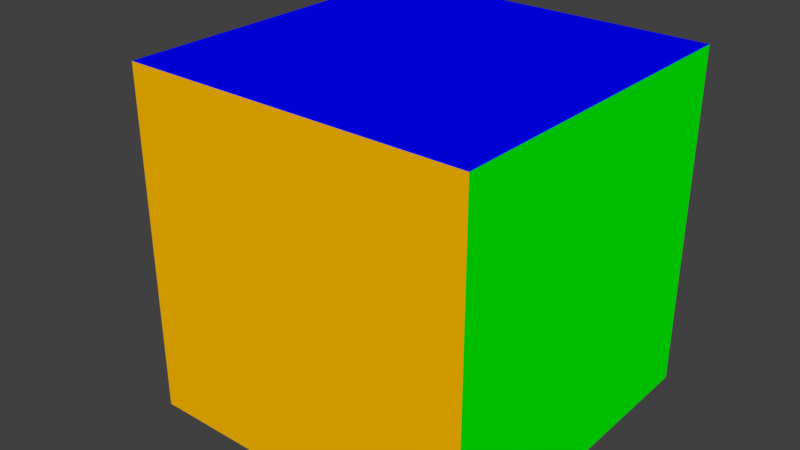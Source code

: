 # Source: box2-uv.lwo.blend  (saved by Blender 2.79.7; exported with 4.5.12 LTS)
import bpy
from mathutils import Matrix  # noqa: F401  (used for matrix-valued properties, if any)

bpy.ops.wm.read_factory_settings(use_empty=True)
scene = bpy.context.scene
scene.name = 'Scene'

# ---- collections
col_collection_1 = bpy.data.collections.new('Collection 1'); scene.collection.children.link(col_collection_1)

# ---- materials (node trees are filled in below, after node groups)
mat_bottom = bpy.data.materials.new('Bottom')
mat_bottom.alpha_threshold = 0.0
mat_bottom.use_transparent_shadow = False
mat_bottom.diffuse_color = (0.251, 0.0, 0.0, 1.0)
mat_bottom.roughness = 0.5
mat_bottom.specular_intensity = 0.0
mat_back = bpy.data.materials.new('Back')
mat_back.alpha_threshold = 0.0
mat_back.use_transparent_shadow = False
mat_back.diffuse_color = (1.0, 0.502, 0.0, 1.0)
mat_back.roughness = 0.5
mat_back.specular_intensity = 0.0
mat_right = bpy.data.materials.new('Right')
mat_right.alpha_threshold = 0.0
mat_right.use_transparent_shadow = False
mat_right.diffuse_color = (0.0, 1.0, 0.0, 1.0)
mat_right.roughness = 0.5
mat_right.specular_intensity = 0.0
mat_front = bpy.data.materials.new('Front')
mat_front.alpha_threshold = 0.0
mat_front.use_transparent_shadow = False
mat_front.diffuse_color = (1.0, 1.0, 0.0, 1.0)
mat_front.roughness = 0.5
mat_front.specular_intensity = 0.0
mat_left = bpy.data.materials.new('Left')
mat_left.alpha_threshold = 0.0
mat_left.use_transparent_shadow = False
mat_left.diffuse_color = (1.0, 0.0, 0.0, 1.0)
mat_left.roughness = 0.5
mat_left.specular_intensity = 0.0
mat_top = bpy.data.materials.new('Top')
mat_top.alpha_threshold = 0.0
mat_top.use_transparent_shadow = False
mat_top.diffuse_color = (0.0, 0.0, 1.0, 1.0)
mat_top.roughness = 0.5
mat_top.specular_intensity = 0.0
mat_default = bpy.data.materials.new('Default')
mat_default.alpha_threshold = 0.0
mat_default.use_transparent_shadow = False
mat_default.diffuse_color = (0.7843, 0.7843, 0.7843, 1.0)
mat_default.roughness = 0.5
mat_default.specular_intensity = 0.0

# ---- material node trees

# ---- world
world_world = bpy.data.worlds.new('World'); scene.world = world_world
world_world.color = (0.05088, 0.05088, 0.05088)
world_world.use_sun_shadow = False
world_world.sun_shadow_jitter_overblur = 0.0

# ---- meshes
me_box2_uv = bpy.data.meshes.new('box2-uv')
me_box2_uv.from_pydata([(-0.5, -0.5, -0.5), (0.5, -0.5, -0.5), (0.5, 0.5, -0.5), (-0.5, 0.5, -0.5), (-0.5, -0.5, 0.5), (0.5, -0.5, 0.5), (0.5, 0.5, 0.5), (-0.5, 0.5, 0.5)], [], [(0, 1, 2, 3), (0, 4, 5, 1), (1, 5, 6, 2), (3, 2, 6, 7), (0, 3, 7, 4), (4, 7, 6, 5)])
me_box2_uv.polygons.foreach_set('material_index', [0, 1, 2, 3, 4, 5])
_uv = me_box2_uv.uv_layers.new(name='Texture')
_uv.uv.foreach_set('vector', [0.0, 0.0, 1.0, 0.0, 1.0, 1.0, 0.0, 1.0, 0.0, 0.0, 1.0, 0.0, 1.0, 1.0, 0.0, 1.0, 0.0, 0.0, 1.0, 0.0, 1.0, 1.0, 0.0, 1.0, 0.0, 0.0, 1.0, 0.0, 1.0, 1.0, 0.0, 1.0, 0.0, 0.0, 1.0, 0.0, 1.0, 1.0, 0.0, 1.0, 0.0, 0.0, 1.0, 0.0, 1.0, 1.0, 0.0, 1.0])
me_box2_uv.materials.append(mat_bottom)
me_box2_uv.materials.append(mat_back)
me_box2_uv.materials.append(mat_right)
me_box2_uv.materials.append(mat_front)
me_box2_uv.materials.append(mat_left)
me_box2_uv.materials.append(mat_top)
me_box2_uv.use_remesh_preserve_volume = False
me_box2_uv.use_remesh_preserve_attributes = False
me_box2_uv.use_mirror_vertex_groups = False
me_box2_uv.update()
me_layer_2 = bpy.data.meshes.new('Layer 2')
me_layer_2.from_pydata([(-0.17, -0.41, 0.13), (-0.17, -0.3988, 0.1973), (-0.1365, -0.3988, 0.195), (-0.1053, -0.3988, 0.1883), (-0.07849, -0.3988, 0.1776), (-0.05793, -0.3988, 0.1636), (-0.045, -0.3988, 0.1474), (-0.04059, -0.3988, 0.13), (-0.045, -0.3988, 0.1126), (-0.05793, -0.3988, 0.09635), (-0.07849, -0.3988, 0.08242), (-0.1053, -0.3988, 0.07172), (-0.1365, -0.3988, 0.065), (-0.17, -0.3988, 0.06271), (-0.2035, -0.3988, 0.065), (-0.2347, -0.3988, 0.07172), (-0.2615, -0.3988, 0.08242), (-0.2821, -0.3988, 0.09635), (-0.295, -0.3988, 0.1126), (-0.2994, -0.3988, 0.13), (-0.295, -0.3988, 0.1474), (-0.2821, -0.3988, 0.1636), (-0.2615, -0.3988, 0.1776), (-0.2347, -0.3988, 0.1883), (-0.2035, -0.3988, 0.195), (-0.17, -0.3658, 0.26), (-0.1053, -0.3658, 0.2556), (-0.045, -0.3658, 0.2426), (0.006777, -0.3658, 0.2219), (0.04651, -0.3658, 0.195), (0.07148, -0.3658, 0.1636), (0.08, -0.3658, 0.13), (0.07148, -0.3658, 0.09635), (0.04651, -0.3658, 0.065), (0.006777, -0.3658, 0.03808), (-0.045, -0.3658, 0.01742), (-0.1053, -0.3658, 0.00443), (-0.17, -0.3658, 0.0), (-0.2347, -0.3658, 0.00443), (-0.295, -0.3658, 0.01742), (-0.3468, -0.3658, 0.03808), (-0.3865, -0.3658, 0.065), (-0.4115, -0.3658, 0.09635), (-0.42, -0.3658, 0.13), (-0.4115, -0.3658, 0.1636), (-0.3865, -0.3658, 0.195), (-0.3468, -0.3658, 0.2219), (-0.295, -0.3658, 0.2426), (-0.2347, -0.3658, 0.2556), (-0.17, -0.3133, 0.3138), (-0.07849, -0.3133, 0.3076), (0.006777, -0.3133, 0.2892), (0.08, -0.3133, 0.26), (0.1362, -0.3133, 0.2219), (0.1715, -0.3133, 0.1776), (0.1836, -0.3133, 0.13), (0.1715, -0.3133, 0.08242), (0.1362, -0.3133, 0.03808), (0.08, -0.3133, 0.0), (0.006777, -0.3133, -0.02922), (-0.07849, -0.3133, -0.04758), (-0.17, -0.3133, -0.05385), (-0.2615, -0.3133, -0.04758), (-0.3468, -0.3133, -0.02922), (-0.42, -0.3133, 0.0), (-0.4762, -0.3133, 0.03808), (-0.5115, -0.3133, 0.08242), (-0.5236, -0.3133, 0.13), (-0.5115, -0.3133, 0.1776), (-0.4762, -0.3133, 0.2219), (-0.42, -0.3133, 0.26), (-0.3468, -0.3133, 0.2892), (-0.2615, -0.3133, 0.3076), (-0.17, -0.245, 0.3552), (-0.05793, -0.245, 0.3475), (0.04651, -0.245, 0.325), (0.1362, -0.245, 0.2892), (0.205, -0.245, 0.2426), (0.2483, -0.245, 0.1883), (0.263, -0.245, 0.13), (0.2483, -0.245, 0.07172), (0.205, -0.245, 0.01742), (0.1362, -0.245, -0.02922), (0.04651, -0.245, -0.065), (-0.05793, -0.245, -0.08749), (-0.17, -0.245, -0.09517), (-0.2821, -0.245, -0.08749), (-0.3865, -0.245, -0.065), (-0.4762, -0.245, -0.02922), (-0.545, -0.245, 0.01742), (-0.5883, -0.245, 0.07172), (-0.603, -0.245, 0.13), (-0.5883, -0.245, 0.1883), (-0.545, -0.245, 0.2426), (-0.4762, -0.245, 0.2892), (-0.3865, -0.245, 0.325), (-0.2821, -0.245, 0.3475), (-0.17, -0.1654, 0.3811), (-0.045, -0.1654, 0.3726), (0.07148, -0.1654, 0.3475), (0.1715, -0.1654, 0.3076), (0.2483, -0.1654, 0.2556), (0.2965, -0.1654, 0.195), (0.313, -0.1654, 0.13), (0.2965, -0.1654, 0.065), (0.2483, -0.1654, 0.00443), (0.1715, -0.1654, -0.04758), (0.07148, -0.1654, -0.08749), (-0.045, -0.1654, -0.1126), (-0.17, -0.1654, -0.1211), (-0.295, -0.1654, -0.1126), (-0.4115, -0.1654, -0.08749), (-0.5115, -0.1654, -0.04758), (-0.5883, -0.1654, 0.00443), (-0.6365, -0.1654, 0.065), (-0.653, -0.1654, 0.13), (-0.6365, -0.1654, 0.195), (-0.5883, -0.1654, 0.2556), (-0.5115, -0.1654, 0.3076), (-0.4115, -0.1654, 0.3475), (-0.295, -0.1654, 0.3726), (-0.17, -0.08, 0.39), (-0.04059, -0.08, 0.3811), (0.08, -0.08, 0.3552), (0.1836, -0.08, 0.3138), (0.263, -0.08, 0.26), (0.313, -0.08, 0.1973), (0.33, -0.08, 0.13), (0.313, -0.08, 0.06271), (0.263, -0.08, 0.0), (0.1836, -0.08, -0.05385), (0.08, -0.08, -0.09517), (-0.04059, -0.08, -0.1211), (-0.17, -0.08, -0.13), (-0.2994, -0.08, -0.1211), (-0.42, -0.08, -0.09517), (-0.5236, -0.08, -0.05385), (-0.603, -0.08, 0.0), (-0.653, -0.08, 0.06271), (-0.67, -0.08, 0.13), (-0.653, -0.08, 0.1973), (-0.603, -0.08, 0.26), (-0.5236, -0.08, 0.3138), (-0.42, -0.08, 0.3552), (-0.2994, -0.08, 0.3811), (-0.17, 0.00541, 0.3811), (-0.045, 0.00541, 0.3726), (0.07148, 0.00541, 0.3475), (0.1715, 0.00541, 0.3076), (0.2483, 0.00541, 0.2556), (0.2965, 0.00541, 0.195), (0.313, 0.00541, 0.13), (0.2965, 0.00541, 0.065), (0.2483, 0.00541, 0.00443), (0.1715, 0.00541, -0.04758), (0.07148, 0.00541, -0.08749), (-0.045, 0.00541, -0.1126), (-0.17, 0.00541, -0.1211), (-0.295, 0.00541, -0.1126), (-0.4115, 0.00541, -0.08749), (-0.5115, 0.00541, -0.04758), (-0.5883, 0.00541, 0.00443), (-0.6365, 0.00541, 0.065), (-0.653, 0.00541, 0.13), (-0.6365, 0.00541, 0.195), (-0.5883, 0.00541, 0.2556), (-0.5115, 0.00541, 0.3076), (-0.4115, 0.00541, 0.3475), (-0.295, 0.00541, 0.3726), (-0.17, 0.085, 0.3552), (-0.05793, 0.085, 0.3475), (0.04651, 0.085, 0.325), (0.1362, 0.085, 0.2892), (0.205, 0.085, 0.2426), (0.2483, 0.085, 0.1883), (0.263, 0.085, 0.13), (0.2483, 0.085, 0.07172), (0.205, 0.085, 0.01742), (0.1362, 0.085, -0.02922), (0.04651, 0.085, -0.065), (-0.05793, 0.085, -0.08749), (-0.17, 0.085, -0.09517), (-0.2821, 0.085, -0.08749), (-0.3865, 0.085, -0.065), (-0.4762, 0.085, -0.02922), (-0.545, 0.085, 0.01742), (-0.5883, 0.085, 0.07172), (-0.603, 0.085, 0.13), (-0.5883, 0.085, 0.1883), (-0.545, 0.085, 0.2426), (-0.4762, 0.085, 0.2892), (-0.3865, 0.085, 0.325), (-0.2821, 0.085, 0.3475), (-0.17, 0.1533, 0.3138), (-0.07849, 0.1533, 0.3076), (0.006777, 0.1533, 0.2892), (0.08, 0.1533, 0.26), (0.1362, 0.1533, 0.2219), (0.1715, 0.1533, 0.1776), (0.1836, 0.1533, 0.13), (0.1715, 0.1533, 0.08242), (0.1362, 0.1533, 0.03808), (0.08, 0.1533, 0.0), (0.006777, 0.1533, -0.02922), (-0.07849, 0.1533, -0.04758), (-0.17, 0.1533, -0.05385), (-0.2615, 0.1533, -0.04758), (-0.3468, 0.1533, -0.02922), (-0.42, 0.1533, 0.0), (-0.4762, 0.1533, 0.03808), (-0.5115, 0.1533, 0.08242), (-0.5236, 0.1533, 0.13), (-0.5115, 0.1533, 0.1776), (-0.4762, 0.1533, 0.2219), (-0.42, 0.1533, 0.26), (-0.3468, 0.1533, 0.2892), (-0.2615, 0.1533, 0.3076), (-0.17, 0.2058, 0.26), (-0.1053, 0.2058, 0.2556), (-0.045, 0.2058, 0.2426), (0.006777, 0.2058, 0.2219), (0.04651, 0.2058, 0.195), (0.07148, 0.2058, 0.1636), (0.08, 0.2058, 0.13), (0.07148, 0.2058, 0.09635), (0.04651, 0.2058, 0.065), (0.006777, 0.2058, 0.03808), (-0.045, 0.2058, 0.01742), (-0.1053, 0.2058, 0.00443), (-0.17, 0.2058, -1.55e-08), (-0.2347, 0.2058, 0.00443), (-0.295, 0.2058, 0.01742), (-0.3468, 0.2058, 0.03808), (-0.3865, 0.2058, 0.065), (-0.4115, 0.2058, 0.09635), (-0.42, 0.2058, 0.13), (-0.4115, 0.2058, 0.1636), (-0.3865, 0.2058, 0.195), (-0.3468, 0.2058, 0.2219), (-0.295, 0.2058, 0.2426), (-0.2347, 0.2058, 0.2556), (-0.17, 0.2388, 0.1973), (-0.1365, 0.2388, 0.195), (-0.1053, 0.2388, 0.1883), (-0.07849, 0.2388, 0.1776), (-0.05793, 0.2388, 0.1636), (-0.045, 0.2388, 0.1474), (-0.04059, 0.2388, 0.13), (-0.045, 0.2388, 0.1126), (-0.05793, 0.2388, 0.09635), (-0.07849, 0.2388, 0.08242), (-0.1053, 0.2388, 0.07172), (-0.1365, 0.2388, 0.065), (-0.17, 0.2388, 0.06271), (-0.2035, 0.2388, 0.065), (-0.2347, 0.2388, 0.07172), (-0.2615, 0.2388, 0.08242), (-0.2821, 0.2388, 0.09635), (-0.295, 0.2388, 0.1126), (-0.2994, 0.2388, 0.13), (-0.295, 0.2388, 0.1474), (-0.2821, 0.2388, 0.1636), (-0.2615, 0.2388, 0.1776), (-0.2347, 0.2388, 0.1883), (-0.2035, 0.2388, 0.195), (-0.17, 0.25, 0.13), (-0.17, -0.41, 0.13), (-0.17, -0.3988, 0.1973), (-0.1365, -0.3988, 0.195), (-0.1053, -0.3988, 0.1883), (-0.07849, -0.3988, 0.1776), (-0.05793, -0.3988, 0.1636), (-0.045, -0.3988, 0.1474), (-0.04059, -0.3988, 0.13), (-0.045, -0.3988, 0.1126), (-0.05793, -0.3988, 0.09635), (-0.07849, -0.3988, 0.08242), (-0.1053, -0.3988, 0.07172), (-0.1365, -0.3988, 0.065), (-0.17, -0.3988, 0.06271), (-0.2035, -0.3988, 0.065), (-0.2347, -0.3988, 0.07172), (-0.2615, -0.3988, 0.08242), (-0.2821, -0.3988, 0.09635), (-0.295, -0.3988, 0.1126), (-0.2994, -0.3988, 0.13), (-0.295, -0.3988, 0.1474), (-0.2821, -0.3988, 0.1636), (-0.2615, -0.3988, 0.1776), (-0.2347, -0.3988, 0.1883), (-0.2035, -0.3988, 0.195), (-0.17, -0.3658, 0.26), (-0.1053, -0.3658, 0.2556), (-0.045, -0.3658, 0.2426), (0.006777, -0.3658, 0.2219), (0.04651, -0.3658, 0.195), (0.07148, -0.3658, 0.1636), (0.08, -0.3658, 0.13), (0.07148, -0.3658, 0.09635), (0.04651, -0.3658, 0.065), (0.006777, -0.3658, 0.03808), (-0.045, -0.3658, 0.01742), (-0.1053, -0.3658, 0.00443), (-0.17, -0.3658, 0.0), (-0.2347, -0.3658, 0.00443), (-0.295, -0.3658, 0.01742), (-0.3468, -0.3658, 0.03808), (-0.3865, -0.3658, 0.065), (-0.4115, -0.3658, 0.09635), (-0.42, -0.3658, 0.13), (-0.4115, -0.3658, 0.1636), (-0.3865, -0.3658, 0.195), (-0.3468, -0.3658, 0.2219), (-0.295, -0.3658, 0.2426), (-0.2347, -0.3658, 0.2556), (-0.17, -0.3133, 0.3138), (-0.07849, -0.3133, 0.3076), (0.006777, -0.3133, 0.2892), (0.08, -0.3133, 0.26), (0.1362, -0.3133, 0.2219), (0.1715, -0.3133, 0.1776), (0.1836, -0.3133, 0.13), (0.1715, -0.3133, 0.08242), (0.1362, -0.3133, 0.03808), (0.08, -0.3133, 0.0), (0.006777, -0.3133, -0.02922), (-0.07849, -0.3133, -0.04758), (-0.17, -0.3133, -0.05385), (-0.2615, -0.3133, -0.04758), (-0.3468, -0.3133, -0.02922), (-0.42, -0.3133, 0.0), (-0.4762, -0.3133, 0.03808), (-0.5115, -0.3133, 0.08242), (-0.5236, -0.3133, 0.13), (-0.5115, -0.3133, 0.1776), (-0.4762, -0.3133, 0.2219), (-0.42, -0.3133, 0.26), (-0.3468, -0.3133, 0.2892), (-0.2615, -0.3133, 0.3076), (-0.17, -0.245, 0.3552), (-0.05793, -0.245, 0.3475), (0.04651, -0.245, 0.325), (0.1362, -0.245, 0.2892), (0.205, -0.245, 0.2426), (0.2483, -0.245, 0.1883), (0.263, -0.245, 0.13), (0.2483, -0.245, 0.07172), (0.205, -0.245, 0.01742), (0.1362, -0.245, -0.02922), (0.04651, -0.245, -0.065), (-0.05793, -0.245, -0.08749), (-0.17, -0.245, -0.09517), (-0.2821, -0.245, -0.08749), (-0.3865, -0.245, -0.065), (-0.4762, -0.245, -0.02922), (-0.545, -0.245, 0.01742), (-0.5883, -0.245, 0.07172), (-0.603, -0.245, 0.13), (-0.5883, -0.245, 0.1883), (-0.545, -0.245, 0.2426), (-0.4762, -0.245, 0.2892), (-0.3865, -0.245, 0.325), (-0.2821, -0.245, 0.3475), (-0.17, -0.1654, 0.3811), (-0.045, -0.1654, 0.3726), (0.07148, -0.1654, 0.3475), (0.1715, -0.1654, 0.3076), (0.2483, -0.1654, 0.2556), (0.2965, -0.1654, 0.195), (0.313, -0.1654, 0.13), (0.2965, -0.1654, 0.065), (0.2483, -0.1654, 0.00443), (0.1715, -0.1654, -0.04758), (0.07148, -0.1654, -0.08749), (-0.045, -0.1654, -0.1126), (-0.17, -0.1654, -0.1211), (-0.295, -0.1654, -0.1126), (-0.4115, -0.1654, -0.08749), (-0.5115, -0.1654, -0.04758), (-0.5883, -0.1654, 0.00443), (-0.6365, -0.1654, 0.065), (-0.653, -0.1654, 0.13), (-0.6365, -0.1654, 0.195), (-0.5883, -0.1654, 0.2556), (-0.5115, -0.1654, 0.3076), (-0.4115, -0.1654, 0.3475), (-0.295, -0.1654, 0.3726), (-0.17, -0.08, 0.39), (-0.04059, -0.08, 0.3811), (0.08, -0.08, 0.3552), (0.1836, -0.08, 0.3138), (0.263, -0.08, 0.26), (0.313, -0.08, 0.1973), (0.33, -0.08, 0.13), (0.313, -0.08, 0.06271), (0.263, -0.08, 0.0), (0.1836, -0.08, -0.05385), (0.08, -0.08, -0.09517), (-0.04059, -0.08, -0.1211), (-0.17, -0.08, -0.13), (-0.2994, -0.08, -0.1211), (-0.42, -0.08, -0.09517), (-0.5236, -0.08, -0.05385), (-0.603, -0.08, 0.0), (-0.653, -0.08, 0.06271), (-0.67, -0.08, 0.13), (-0.653, -0.08, 0.1973), (-0.603, -0.08, 0.26), (-0.5236, -0.08, 0.3138), (-0.42, -0.08, 0.3552), (-0.2994, -0.08, 0.3811), (-0.17, 0.00541, 0.3811), (-0.045, 0.00541, 0.3726), (0.07148, 0.00541, 0.3475), (0.1715, 0.00541, 0.3076), (0.2483, 0.00541, 0.2556), (0.2965, 0.00541, 0.195), (0.313, 0.00541, 0.13), (0.2965, 0.00541, 0.065), (0.2483, 0.00541, 0.00443), (0.1715, 0.00541, -0.04758), (0.07148, 0.00541, -0.08749), (-0.045, 0.00541, -0.1126), (-0.17, 0.00541, -0.1211), (-0.295, 0.00541, -0.1126), (-0.4115, 0.00541, -0.08749), (-0.5115, 0.00541, -0.04758), (-0.5883, 0.00541, 0.00443), (-0.6365, 0.00541, 0.065), (-0.653, 0.00541, 0.13), (-0.6365, 0.00541, 0.195), (-0.5883, 0.00541, 0.2556), (-0.5115, 0.00541, 0.3076), (-0.4115, 0.00541, 0.3475), (-0.295, 0.00541, 0.3726), (-0.17, 0.085, 0.3552), (-0.05793, 0.085, 0.3475), (0.04651, 0.085, 0.325), (0.1362, 0.085, 0.2892), (0.205, 0.085, 0.2426), (0.2483, 0.085, 0.1883), (0.263, 0.085, 0.13), (0.2483, 0.085, 0.07172), (0.205, 0.085, 0.01742), (0.1362, 0.085, -0.02922), (0.04651, 0.085, -0.065), (-0.05793, 0.085, -0.08749), (-0.17, 0.085, -0.09517), (-0.2821, 0.085, -0.08749), (-0.3865, 0.085, -0.065), (-0.4762, 0.085, -0.02922), (-0.545, 0.085, 0.01742), (-0.5883, 0.085, 0.07172), (-0.603, 0.085, 0.13), (-0.5883, 0.085, 0.1883), (-0.545, 0.085, 0.2426), (-0.4762, 0.085, 0.2892), (-0.3865, 0.085, 0.325), (-0.2821, 0.085, 0.3475), (-0.17, 0.1533, 0.3138), (-0.07849, 0.1533, 0.3076), (0.006777, 0.1533, 0.2892), (0.08, 0.1533, 0.26), (0.1362, 0.1533, 0.2219), (0.1715, 0.1533, 0.1776), (0.1836, 0.1533, 0.13), (0.1715, 0.1533, 0.08242), (0.1362, 0.1533, 0.03808), (0.08, 0.1533, 0.0), (0.006777, 0.1533, -0.02922), (-0.07849, 0.1533, -0.04758), (-0.17, 0.1533, -0.05385), (-0.2615, 0.1533, -0.04758), (-0.3468, 0.1533, -0.02922), (-0.42, 0.1533, 0.0), (-0.4762, 0.1533, 0.03808), (-0.5115, 0.1533, 0.08242), (-0.5236, 0.1533, 0.13), (-0.5115, 0.1533, 0.1776), (-0.4762, 0.1533, 0.2219), (-0.42, 0.1533, 0.26), (-0.3468, 0.1533, 0.2892), (-0.2615, 0.1533, 0.3076), (-0.17, 0.2058, 0.26), (-0.1053, 0.2058, 0.2556), (-0.045, 0.2058, 0.2426), (0.006777, 0.2058, 0.2219), (0.04651, 0.2058, 0.195), (0.07148, 0.2058, 0.1636), (0.08, 0.2058, 0.13), (0.07148, 0.2058, 0.09635), (0.04651, 0.2058, 0.065), (0.006777, 0.2058, 0.03808), (-0.045, 0.2058, 0.01742), (-0.1053, 0.2058, 0.00443), (-0.17, 0.2058, -1.55e-08), (-0.2347, 0.2058, 0.00443), (-0.295, 0.2058, 0.01742), (-0.3468, 0.2058, 0.03808), (-0.3865, 0.2058, 0.065), (-0.4115, 0.2058, 0.09635), (-0.42, 0.2058, 0.13), (-0.4115, 0.2058, 0.1636), (-0.3865, 0.2058, 0.195), (-0.3468, 0.2058, 0.2219), (-0.295, 0.2058, 0.2426), (-0.2347, 0.2058, 0.2556), (-0.17, 0.2388, 0.1973), (-0.1365, 0.2388, 0.195), (-0.1053, 0.2388, 0.1883), (-0.07849, 0.2388, 0.1776), (-0.05793, 0.2388, 0.1636), (-0.045, 0.2388, 0.1474), (-0.04059, 0.2388, 0.13), (-0.045, 0.2388, 0.1126), (-0.05793, 0.2388, 0.09635), (-0.07849, 0.2388, 0.08242), (-0.1053, 0.2388, 0.07172), (-0.1365, 0.2388, 0.065), (-0.17, 0.2388, 0.06271), (-0.2035, 0.2388, 0.065), (-0.2347, 0.2388, 0.07172), (-0.2615, 0.2388, 0.08242), (-0.2821, 0.2388, 0.09635), (-0.295, 0.2388, 0.1126), (-0.2994, 0.2388, 0.13), (-0.295, 0.2388, 0.1474), (-0.2821, 0.2388, 0.1636), (-0.2615, 0.2388, 0.1776), (-0.2347, 0.2388, 0.1883), (-0.2035, 0.2388, 0.195), (-0.17, 0.25, 0.13), (-0.17, -0.41, 0.13), (-0.17, -0.3988, 0.1973), (-0.1365, -0.3988, 0.195), (-0.1053, -0.3988, 0.1883), (-0.07849, -0.3988, 0.1776), (-0.05793, -0.3988, 0.1636), (-0.045, -0.3988, 0.1474), (-0.04059, -0.3988, 0.13), (-0.045, -0.3988, 0.1126), (-0.05793, -0.3988, 0.09635), (-0.07849, -0.3988, 0.08242), (-0.1053, -0.3988, 0.07172), (-0.1365, -0.3988, 0.065), (-0.17, -0.3988, 0.06271), (-0.2035, -0.3988, 0.065), (-0.2347, -0.3988, 0.07172), (-0.2615, -0.3988, 0.08242), (-0.2821, -0.3988, 0.09635), (-0.295, -0.3988, 0.1126), (-0.2994, -0.3988, 0.13), (-0.295, -0.3988, 0.1474), (-0.2821, -0.3988, 0.1636), (-0.2615, -0.3988, 0.1776), (-0.2347, -0.3988, 0.1883), (-0.2035, -0.3988, 0.195), (-0.17, -0.3658, 0.26), (-0.1053, -0.3658, 0.2556), (-0.045, -0.3658, 0.2426), (0.006777, -0.3658, 0.2219), (0.04651, -0.3658, 0.195), (0.07148, -0.3658, 0.1636), (0.08, -0.3658, 0.13), (0.07148, -0.3658, 0.09635), (0.04651, -0.3658, 0.065), (0.006777, -0.3658, 0.03808), (-0.045, -0.3658, 0.01742), (-0.1053, -0.3658, 0.00443), (-0.17, -0.3658, 0.0), (-0.2347, -0.3658, 0.00443), (-0.295, -0.3658, 0.01742), (-0.3468, -0.3658, 0.03808), (-0.3865, -0.3658, 0.065), (-0.4115, -0.3658, 0.09635), (-0.42, -0.3658, 0.13), (-0.4115, -0.3658, 0.1636), (-0.3865, -0.3658, 0.195), (-0.3468, -0.3658, 0.2219), (-0.295, -0.3658, 0.2426), (-0.2347, -0.3658, 0.2556), (-0.17, -0.3133, 0.3138), (-0.07849, -0.3133, 0.3076), (0.006777, -0.3133, 0.2892), (0.08, -0.3133, 0.26), (0.1362, -0.3133, 0.2219), (0.1715, -0.3133, 0.1776), (0.1836, -0.3133, 0.13), (0.1715, -0.3133, 0.08242), (0.1362, -0.3133, 0.03808), (0.08, -0.3133, 0.0), (0.006777, -0.3133, -0.02922), (-0.07849, -0.3133, -0.04758), (-0.17, -0.3133, -0.05385), (-0.2615, -0.3133, -0.04758), (-0.3468, -0.3133, -0.02922), (-0.42, -0.3133, 0.0), (-0.4762, -0.3133, 0.03808), (-0.5115, -0.3133, 0.08242), (-0.5236, -0.3133, 0.13), (-0.5115, -0.3133, 0.1776), (-0.4762, -0.3133, 0.2219), (-0.42, -0.3133, 0.26), (-0.3468, -0.3133, 0.2892), (-0.2615, -0.3133, 0.3076), (-0.17, -0.245, 0.3552), (-0.05793, -0.245, 0.3475), (0.04651, -0.245, 0.325), (0.1362, -0.245, 0.2892), (0.205, -0.245, 0.2426), (0.2483, -0.245, 0.1883), (0.263, -0.245, 0.13), (0.2483, -0.245, 0.07172), (0.205, -0.245, 0.01742), (0.1362, -0.245, -0.02922), (0.04651, -0.245, -0.065), (-0.05793, -0.245, -0.08749), (-0.17, -0.245, -0.09517), (-0.2821, -0.245, -0.08749), (-0.3865, -0.245, -0.065), (-0.4762, -0.245, -0.02922), (-0.545, -0.245, 0.01742), (-0.5883, -0.245, 0.07172), (-0.603, -0.245, 0.13), (-0.5883, -0.245, 0.1883), (-0.545, -0.245, 0.2426), (-0.4762, -0.245, 0.2892), (-0.3865, -0.245, 0.325), (-0.2821, -0.245, 0.3475), (-0.17, -0.1654, 0.3811), (-0.045, -0.1654, 0.3726), (0.07148, -0.1654, 0.3475), (0.1715, -0.1654, 0.3076), (0.2483, -0.1654, 0.2556), (0.2965, -0.1654, 0.195), (0.313, -0.1654, 0.13), (0.2965, -0.1654, 0.065), (0.2483, -0.1654, 0.00443), (0.1715, -0.1654, -0.04758), (0.07148, -0.1654, -0.08749), (-0.045, -0.1654, -0.1126), (-0.17, -0.1654, -0.1211), (-0.295, -0.1654, -0.1126), (-0.4115, -0.1654, -0.08749), (-0.5115, -0.1654, -0.04758), (-0.5883, -0.1654, 0.00443), (-0.6365, -0.1654, 0.065), (-0.653, -0.1654, 0.13), (-0.6365, -0.1654, 0.195), (-0.5883, -0.1654, 0.2556), (-0.5115, -0.1654, 0.3076), (-0.4115, -0.1654, 0.3475), (-0.295, -0.1654, 0.3726), (-0.17, -0.08, 0.39), (-0.04059, -0.08, 0.3811), (0.08, -0.08, 0.3552), (0.1836, -0.08, 0.3138), (0.263, -0.08, 0.26), (0.313, -0.08, 0.1973), (0.33, -0.08, 0.13), (0.313, -0.08, 0.06271), (0.263, -0.08, 0.0), (0.1836, -0.08, -0.05385), (0.08, -0.08, -0.09517), (-0.04059, -0.08, -0.1211), (-0.17, -0.08, -0.13), (-0.2994, -0.08, -0.1211), (-0.42, -0.08, -0.09517), (-0.5236, -0.08, -0.05385), (-0.603, -0.08, 0.0), (-0.653, -0.08, 0.06271), (-0.67, -0.08, 0.13), (-0.653, -0.08, 0.1973), (-0.603, -0.08, 0.26), (-0.5236, -0.08, 0.3138), (-0.42, -0.08, 0.3552), (-0.2994, -0.08, 0.3811), (-0.17, 0.00541, 0.3811), (-0.045, 0.00541, 0.3726), (0.07148, 0.00541, 0.3475), (0.1715, 0.00541, 0.3076), (0.2483, 0.00541, 0.2556), (0.2965, 0.00541, 0.195), (0.313, 0.00541, 0.13), (0.2965, 0.00541, 0.065), (0.2483, 0.00541, 0.00443), (0.1715, 0.00541, -0.04758), (0.07148, 0.00541, -0.08749), (-0.045, 0.00541, -0.1126), (-0.17, 0.00541, -0.1211), (-0.295, 0.00541, -0.1126), (-0.4115, 0.00541, -0.08749), (-0.5115, 0.00541, -0.04758), (-0.5883, 0.00541, 0.00443), (-0.6365, 0.00541, 0.065), (-0.653, 0.00541, 0.13), (-0.6365, 0.00541, 0.195), (-0.5883, 0.00541, 0.2556), (-0.5115, 0.00541, 0.3076), (-0.4115, 0.00541, 0.3475), (-0.295, 0.00541, 0.3726), (-0.17, 0.085, 0.3552), (-0.05793, 0.085, 0.3475), (0.04651, 0.085, 0.325), (0.1362, 0.085, 0.2892), (0.205, 0.085, 0.2426), (0.2483, 0.085, 0.1883), (0.263, 0.085, 0.13), (0.2483, 0.085, 0.07172), (0.205, 0.085, 0.01742), (0.1362, 0.085, -0.02922), (0.04651, 0.085, -0.065), (-0.05793, 0.085, -0.08749), (-0.17, 0.085, -0.09517), (-0.2821, 0.085, -0.08749), (-0.3865, 0.085, -0.065), (-0.4762, 0.085, -0.02922), (-0.545, 0.085, 0.01742), (-0.5883, 0.085, 0.07172), (-0.603, 0.085, 0.13), (-0.5883, 0.085, 0.1883), (-0.545, 0.085, 0.2426), (-0.4762, 0.085, 0.2892), (-0.3865, 0.085, 0.325), (-0.2821, 0.085, 0.3475), (-0.17, 0.1533, 0.3138), (-0.07849, 0.1533, 0.3076), (0.006777, 0.1533, 0.2892), (0.08, 0.1533, 0.26), (0.1362, 0.1533, 0.2219), (0.1715, 0.1533, 0.1776), (0.1836, 0.1533, 0.13), (0.1715, 0.1533, 0.08242), (0.1362, 0.1533, 0.03808), (0.08, 0.1533, 0.0), (0.006777, 0.1533, -0.02922), (-0.07849, 0.1533, -0.04758), (-0.17, 0.1533, -0.05385), (-0.2615, 0.1533, -0.04758), (-0.3468, 0.1533, -0.02922), (-0.42, 0.1533, 0.0), (-0.4762, 0.1533, 0.03808), (-0.5115, 0.1533, 0.08242), (-0.5236, 0.1533, 0.13), (-0.5115, 0.1533, 0.1776), (-0.4762, 0.1533, 0.2219), (-0.42, 0.1533, 0.26), (-0.3468, 0.1533, 0.2892), (-0.2615, 0.1533, 0.3076), (-0.17, 0.2058, 0.26), (-0.1053, 0.2058, 0.2556), (-0.045, 0.2058, 0.2426), (0.006777, 0.2058, 0.2219), (0.04651, 0.2058, 0.195), (0.07148, 0.2058, 0.1636), (0.08, 0.2058, 0.13), (0.07148, 0.2058, 0.09635), (0.04651, 0.2058, 0.065), (0.006777, 0.2058, 0.03808), (-0.045, 0.2058, 0.01742), (-0.1053, 0.2058, 0.00443), (-0.17, 0.2058, -1.55e-08), (-0.2347, 0.2058, 0.00443), (-0.295, 0.2058, 0.01742), (-0.3468, 0.2058, 0.03808), (-0.3865, 0.2058, 0.065), (-0.4115, 0.2058, 0.09635), (-0.42, 0.2058, 0.13), (-0.4115, 0.2058, 0.1636), (-0.3865, 0.2058, 0.195), (-0.3468, 0.2058, 0.2219), (-0.295, 0.2058, 0.2426), (-0.2347, 0.2058, 0.2556), (-0.17, 0.2388, 0.1973), (-0.1365, 0.2388, 0.195), (-0.1053, 0.2388, 0.1883), (-0.07849, 0.2388, 0.1776), (-0.05793, 0.2388, 0.1636), (-0.045, 0.2388, 0.1474), (-0.04059, 0.2388, 0.13), (-0.045, 0.2388, 0.1126), (-0.05793, 0.2388, 0.09635), (-0.07849, 0.2388, 0.08242), (-0.1053, 0.2388, 0.07172), (-0.1365, 0.2388, 0.065), (-0.17, 0.2388, 0.06271), (-0.2035, 0.2388, 0.065), (-0.2347, 0.2388, 0.07172), (-0.2615, 0.2388, 0.08242), (-0.2821, 0.2388, 0.09635), (-0.295, 0.2388, 0.1126), (-0.2994, 0.2388, 0.13), (-0.295, 0.2388, 0.1474), (-0.2821, 0.2388, 0.1636), (-0.2615, 0.2388, 0.1776), (-0.2347, 0.2388, 0.1883), (-0.2035, 0.2388, 0.195), (-0.17, 0.25, 0.13)], [], [(0, 1, 2), (0, 2, 3), (0, 3, 4), (0, 4, 5), (0, 5, 6), (0, 6, 7), (8, 0, 7), (9, 0, 8), (10, 0, 9), (11, 0, 10), (12, 0, 11), (13, 0, 12), (0, 13, 14), (0, 14, 15), (0, 15, 16), (0, 16, 17), (0, 17, 18), (0, 18, 19), (0, 19, 20), (0, 20, 21), (0, 21, 22), (0, 22, 23), (0, 23, 24), (0, 24, 1), (2, 1, 25, 26), (3, 2, 26, 27), (4, 3, 27, 28), (5, 4, 28, 29), (6, 5, 29, 30), (7, 6, 30, 31), (32, 8, 7, 31), (33, 9, 8, 32), (34, 10, 9, 33), (35, 11, 10, 34), (36, 12, 11, 35), (37, 13, 12, 36), (37, 38, 14, 13), (38, 39, 15, 14), (39, 40, 16, 15), (40, 41, 17, 16), (41, 42, 18, 17), (42, 43, 19, 18), (19, 43, 44, 20), (20, 44, 45, 21), (21, 45, 46, 22), (22, 46, 47, 23), (23, 47, 48, 24), (24, 48, 25, 1), (26, 25, 49, 50), (27, 26, 50, 51), (28, 27, 51, 52), (29, 28, 52, 53), (30, 29, 53, 54), (31, 30, 54, 55), (56, 32, 31, 55), (57, 33, 32, 56), (58, 34, 33, 57), (59, 35, 34, 58), (60, 36, 35, 59), (61, 37, 36, 60), (61, 62, 38, 37), (62, 63, 39, 38), (63, 64, 40, 39), (64, 65, 41, 40), (65, 66, 42, 41), (66, 67, 43, 42), (43, 67, 68, 44), (44, 68, 69, 45), (45, 69, 70, 46), (46, 70, 71, 47), (47, 71, 72, 48), (48, 72, 49, 25), (50, 49, 73, 74), (51, 50, 74, 75), (52, 51, 75, 76), (53, 52, 76, 77), (54, 53, 77, 78), (55, 54, 78, 79), (80, 56, 55, 79), (81, 57, 56, 80), (82, 58, 57, 81), (83, 59, 58, 82), (84, 60, 59, 83), (85, 61, 60, 84), (85, 86, 62, 61), (86, 87, 63, 62), (87, 88, 64, 63), (88, 89, 65, 64), (89, 90, 66, 65), (90, 91, 67, 66), (67, 91, 92, 68), (68, 92, 93, 69), (69, 93, 94, 70), (70, 94, 95, 71), (71, 95, 96, 72), (72, 96, 73, 49), (74, 73, 97, 98), (75, 74, 98, 99), (76, 75, 99, 100), (77, 76, 100, 101), (78, 77, 101, 102), (79, 78, 102, 103), (104, 80, 79, 103), (105, 81, 80, 104), (106, 82, 81, 105), (107, 83, 82, 106), (108, 84, 83, 107), (109, 85, 84, 108), (109, 110, 86, 85), (110, 111, 87, 86), (111, 112, 88, 87), (112, 113, 89, 88), (113, 114, 90, 89), (114, 115, 91, 90), (91, 115, 116, 92), (92, 116, 117, 93), (93, 117, 118, 94), (94, 118, 119, 95), (95, 119, 120, 96), (96, 120, 97, 73), (98, 97, 121, 122), (99, 98, 122, 123), (100, 99, 123, 124), (101, 100, 124, 125), (102, 101, 125, 126), (103, 102, 126, 127), (128, 104, 103, 127), (129, 105, 104, 128), (130, 106, 105, 129), (131, 107, 106, 130), (132, 108, 107, 131), (133, 109, 108, 132), (133, 134, 110, 109), (134, 135, 111, 110), (135, 136, 112, 111), (136, 137, 113, 112), (137, 138, 114, 113), (138, 139, 115, 114), (115, 139, 140, 116), (116, 140, 141, 117), (117, 141, 142, 118), (118, 142, 143, 119), (119, 143, 144, 120), (120, 144, 121, 97), (146, 122, 121, 145), (147, 123, 122, 146), (148, 124, 123, 147), (149, 125, 124, 148), (150, 126, 125, 149), (127, 126, 150, 151), (128, 127, 151, 152), (129, 128, 152, 153), (130, 129, 153, 154), (131, 130, 154, 155), (132, 131, 155, 156), (133, 132, 156, 157), (133, 157, 158, 134), (134, 158, 159, 135), (135, 159, 160, 136), (136, 160, 161, 137), (137, 161, 162, 138), (138, 162, 163, 139), (139, 163, 164, 140), (164, 165, 141, 140), (165, 166, 142, 141), (166, 167, 143, 142), (167, 168, 144, 143), (168, 145, 121, 144), (170, 146, 145, 169), (171, 147, 146, 170), (172, 148, 147, 171), (173, 149, 148, 172), (174, 150, 149, 173), (151, 150, 174, 175), (152, 151, 175, 176), (153, 152, 176, 177), (154, 153, 177, 178), (155, 154, 178, 179), (156, 155, 179, 180), (157, 156, 180, 181), (157, 181, 182, 158), (158, 182, 183, 159), (159, 183, 184, 160), (160, 184, 185, 161), (161, 185, 186, 162), (162, 186, 187, 163), (163, 187, 188, 164), (188, 189, 165, 164), (189, 190, 166, 165), (190, 191, 167, 166), (191, 192, 168, 167), (192, 169, 145, 168), (194, 170, 169, 193), (195, 171, 170, 194), (196, 172, 171, 195), (197, 173, 172, 196), (198, 174, 173, 197), (175, 174, 198, 199), (176, 175, 199, 200), (177, 176, 200, 201), (178, 177, 201, 202), (179, 178, 202, 203), (180, 179, 203, 204), (181, 180, 204, 205), (181, 205, 206, 182), (182, 206, 207, 183), (183, 207, 208, 184), (184, 208, 209, 185), (185, 209, 210, 186), (186, 210, 211, 187), (187, 211, 212, 188), (212, 213, 189, 188), (213, 214, 190, 189), (214, 215, 191, 190), (215, 216, 192, 191), (216, 193, 169, 192), (218, 194, 193, 217), (219, 195, 194, 218), (220, 196, 195, 219), (221, 197, 196, 220), (222, 198, 197, 221), (199, 198, 222, 223), (200, 199, 223, 224), (201, 200, 224, 225), (202, 201, 225, 226), (203, 202, 226, 227), (204, 203, 227, 228), (205, 204, 228, 229), (205, 229, 230, 206), (206, 230, 231, 207), (207, 231, 232, 208), (208, 232, 233, 209), (209, 233, 234, 210), (210, 234, 235, 211), (211, 235, 236, 212), (236, 237, 213, 212), (237, 238, 214, 213), (238, 239, 215, 214), (239, 240, 216, 215), (240, 217, 193, 216), (242, 218, 217, 241), (243, 219, 218, 242), (244, 220, 219, 243), (245, 221, 220, 244), (246, 222, 221, 245), (223, 222, 246, 247), (224, 223, 247, 248), (225, 224, 248, 249), (226, 225, 249, 250), (227, 226, 250, 251), (228, 227, 251, 252), (229, 228, 252, 253), (229, 253, 254, 230), (230, 254, 255, 231), (231, 255, 256, 232), (232, 256, 257, 233), (233, 257, 258, 234), (234, 258, 259, 235), (235, 259, 260, 236), (260, 261, 237, 236), (261, 262, 238, 237), (262, 263, 239, 238), (263, 264, 240, 239), (264, 241, 217, 240), (265, 242, 241), (265, 243, 242), (265, 244, 243), (265, 245, 244), (265, 246, 245), (265, 247, 246), (248, 247, 265), (249, 248, 265), (250, 249, 265), (251, 250, 265), (252, 251, 265), (253, 252, 265), (253, 265, 254), (254, 265, 255), (255, 265, 256), (256, 265, 257), (257, 265, 258), (258, 265, 259), (265, 260, 259), (265, 261, 260), (265, 262, 261), (265, 263, 262), (265, 264, 263), (265, 241, 264), (266, 267, 268), (266, 268, 269), (266, 269, 270), (266, 270, 271), (266, 271, 272), (266, 272, 273), (274, 266, 273), (275, 266, 274), (276, 266, 275), (277, 266, 276), (278, 266, 277), (279, 266, 278), (279, 280, 266), (280, 281, 266), (281, 282, 266), (282, 283, 266), (283, 284, 266), (284, 285, 266), (266, 285, 286), (266, 286, 287), (266, 287, 288), (266, 288, 289), (266, 289, 290), (266, 290, 267), (268, 267, 291, 292), (269, 268, 292, 293), (270, 269, 293, 294), (271, 270, 294, 295), (272, 271, 295, 296), (273, 272, 296, 297), (298, 274, 273, 297), (299, 275, 274, 298), (300, 276, 275, 299), (301, 277, 276, 300), (302, 278, 277, 301), (303, 279, 278, 302), (303, 304, 280, 279), (304, 305, 281, 280), (305, 306, 282, 281), (306, 307, 283, 282), (307, 308, 284, 283), (308, 309, 285, 284), (285, 309, 310, 286), (286, 310, 311, 287), (287, 311, 312, 288), (288, 312, 313, 289), (289, 313, 314, 290), (290, 314, 291, 267), (292, 291, 315, 316), (293, 292, 316, 317), (294, 293, 317, 318), (295, 294, 318, 319), (296, 295, 319, 320), (297, 296, 320, 321), (322, 298, 297, 321), (323, 299, 298, 322), (324, 300, 299, 323), (325, 301, 300, 324), (326, 302, 301, 325), (327, 303, 302, 326), (327, 328, 304, 303), (328, 329, 305, 304), (329, 330, 306, 305), (330, 331, 307, 306), (331, 332, 308, 307), (332, 333, 309, 308), (309, 333, 334, 310), (310, 334, 335, 311), (311, 335, 336, 312), (312, 336, 337, 313), (313, 337, 338, 314), (314, 338, 315, 291), (316, 315, 339, 340), (317, 316, 340, 341), (318, 317, 341, 342), (319, 318, 342, 343), (320, 319, 343, 344), (321, 320, 344, 345), (346, 322, 321, 345), (347, 323, 322, 346), (348, 324, 323, 347), (349, 325, 324, 348), (350, 326, 325, 349), (351, 327, 326, 350), (351, 352, 328, 327), (352, 353, 329, 328), (353, 354, 330, 329), (354, 355, 331, 330), (355, 356, 332, 331), (356, 357, 333, 332), (333, 357, 358, 334), (334, 358, 359, 335), (335, 359, 360, 336), (336, 360, 361, 337), (337, 361, 362, 338), (338, 362, 339, 315), (340, 339, 363, 364), (341, 340, 364, 365), (342, 341, 365, 366), (343, 342, 366, 367), (344, 343, 367, 368), (345, 344, 368, 369), (370, 346, 345, 369), (371, 347, 346, 370), (372, 348, 347, 371), (373, 349, 348, 372), (374, 350, 349, 373), (375, 351, 350, 374), (375, 376, 352, 351), (376, 377, 353, 352), (377, 378, 354, 353), (378, 379, 355, 354), (379, 380, 356, 355), (380, 381, 357, 356), (357, 381, 382, 358), (358, 382, 383, 359), (359, 383, 384, 360), (360, 384, 385, 361), (361, 385, 386, 362), (362, 386, 363, 339), (364, 363, 387, 388), (365, 364, 388, 389), (366, 365, 389, 390), (367, 366, 390, 391), (368, 367, 391, 392), (369, 368, 392, 393), (394, 370, 369, 393), (395, 371, 370, 394), (396, 372, 371, 395), (397, 373, 372, 396), (398, 374, 373, 397), (399, 375, 374, 398), (399, 400, 376, 375), (400, 401, 377, 376), (401, 402, 378, 377), (402, 403, 379, 378), (403, 404, 380, 379), (404, 405, 381, 380), (381, 405, 406, 382), (382, 406, 407, 383), (383, 407, 408, 384), (384, 408, 409, 385), (385, 409, 410, 386), (386, 410, 387, 363), (412, 388, 387, 411), (413, 389, 388, 412), (414, 390, 389, 413), (415, 391, 390, 414), (416, 392, 391, 415), (393, 392, 416, 417), (394, 393, 417, 418), (395, 394, 418, 419), (396, 395, 419, 420), (397, 396, 420, 421), (398, 397, 421, 422), (399, 398, 422, 423), (399, 423, 424, 400), (400, 424, 425, 401), (401, 425, 426, 402), (402, 426, 427, 403), (403, 427, 428, 404), (404, 428, 429, 405), (405, 429, 430, 406), (430, 431, 407, 406), (431, 432, 408, 407), (432, 433, 409, 408), (433, 434, 410, 409), (434, 411, 387, 410), (436, 412, 411, 435), (437, 413, 412, 436), (438, 414, 413, 437), (439, 415, 414, 438), (440, 416, 415, 439), (417, 416, 440, 441), (418, 417, 441, 442), (419, 418, 442, 443), (420, 419, 443, 444), (421, 420, 444, 445), (422, 421, 445, 446), (423, 422, 446, 447), (423, 447, 448, 424), (424, 448, 449, 425), (425, 449, 450, 426), (426, 450, 451, 427), (427, 451, 452, 428), (428, 452, 453, 429), (429, 453, 454, 430), (454, 455, 431, 430), (455, 456, 432, 431), (456, 457, 433, 432), (457, 458, 434, 433), (458, 435, 411, 434), (460, 436, 435, 459), (461, 437, 436, 460), (462, 438, 437, 461), (463, 439, 438, 462), (464, 440, 439, 463), (441, 440, 464, 465), (442, 441, 465, 466), (443, 442, 466, 467), (444, 443, 467, 468), (445, 444, 468, 469), (446, 445, 469, 470), (447, 446, 470, 471), (447, 471, 472, 448), (448, 472, 473, 449), (449, 473, 474, 450), (450, 474, 475, 451), (451, 475, 476, 452), (452, 476, 477, 453), (453, 477, 478, 454), (478, 479, 455, 454), (479, 480, 456, 455), (480, 481, 457, 456), (481, 482, 458, 457), (482, 459, 435, 458), (484, 460, 459, 483), (485, 461, 460, 484), (486, 462, 461, 485), (487, 463, 462, 486), (488, 464, 463, 487), (465, 464, 488, 489), (466, 465, 489, 490), (467, 466, 490, 491), (468, 467, 491, 492), (469, 468, 492, 493), (470, 469, 493, 494), (471, 470, 494, 495), (471, 495, 496, 472), (472, 496, 497, 473), (473, 497, 498, 474), (474, 498, 499, 475), (475, 499, 500, 476), (476, 500, 501, 477), (477, 501, 502, 478), (502, 503, 479, 478), (503, 504, 480, 479), (504, 505, 481, 480), (505, 506, 482, 481), (506, 483, 459, 482), (508, 484, 483, 507), (509, 485, 484, 508), (510, 486, 485, 509), (511, 487, 486, 510), (512, 488, 487, 511), (489, 488, 512, 513), (490, 489, 513, 514), (491, 490, 514, 515), (492, 491, 515, 516), (493, 492, 516, 517), (494, 493, 517, 518), (495, 494, 518, 519), (495, 519, 520, 496), (496, 520, 521, 497), (497, 521, 522, 498), (498, 522, 523, 499), (499, 523, 524, 500), (500, 524, 525, 501), (501, 525, 526, 502), (526, 527, 503, 502), (527, 528, 504, 503), (528, 529, 505, 504), (529, 530, 506, 505), (530, 507, 483, 506), (531, 508, 507), (531, 509, 508), (531, 510, 509), (531, 511, 510), (531, 512, 511), (531, 513, 512), (514, 513, 531), (515, 514, 531), (516, 515, 531), (517, 516, 531), (518, 517, 531), (519, 518, 531), (519, 531, 520), (520, 531, 521), (521, 531, 522), (522, 531, 523), (523, 531, 524), (524, 531, 525), (531, 526, 525), (531, 527, 526), (531, 528, 527), (531, 529, 528), (531, 530, 529), (531, 507, 530), (532, 533, 534), (532, 534, 535), (532, 535, 536), (532, 536, 537), (532, 537, 538), (532, 538, 539), (540, 532, 539), (541, 532, 540), (542, 532, 541), (543, 532, 542), (544, 532, 543), (545, 532, 544), (545, 546, 532), (546, 547, 532), (547, 548, 532), (548, 549, 532), (549, 550, 532), (550, 551, 532), (532, 551, 552), (532, 552, 553), (532, 553, 554), (532, 554, 555), (532, 555, 556), (532, 556, 533), (534, 533, 557, 558), (535, 534, 558, 559), (536, 535, 559, 560), (537, 536, 560, 561), (538, 537, 561, 562), (539, 538, 562, 563), (564, 540, 539, 563), (565, 541, 540, 564), (566, 542, 541, 565), (567, 543, 542, 566), (568, 544, 543, 567), (569, 545, 544, 568), (569, 570, 546, 545), (570, 571, 547, 546), (571, 572, 548, 547), (572, 573, 549, 548), (573, 574, 550, 549), (574, 575, 551, 550), (551, 575, 576, 552), (552, 576, 577, 553), (553, 577, 578, 554), (554, 578, 579, 555), (555, 579, 580, 556), (556, 580, 557, 533), (558, 557, 581, 582), (559, 558, 582, 583), (560, 559, 583, 584), (561, 560, 584, 585), (562, 561, 585, 586), (563, 562, 586, 587), (588, 564, 563, 587), (589, 565, 564, 588), (590, 566, 565, 589), (591, 567, 566, 590), (592, 568, 567, 591), (593, 569, 568, 592), (593, 594, 570, 569), (594, 595, 571, 570), (595, 596, 572, 571), (596, 597, 573, 572), (597, 598, 574, 573), (598, 599, 575, 574), (575, 599, 600, 576), (576, 600, 601, 577), (577, 601, 602, 578), (578, 602, 603, 579), (579, 603, 604, 580), (580, 604, 581, 557), (582, 581, 605, 606), (583, 582, 606, 607), (584, 583, 607, 608), (585, 584, 608, 609), (586, 585, 609, 610), (587, 586, 610, 611), (612, 588, 587, 611), (613, 589, 588, 612), (614, 590, 589, 613), (615, 591, 590, 614), (616, 592, 591, 615), (617, 593, 592, 616), (617, 618, 594, 593), (618, 619, 595, 594), (619, 620, 596, 595), (620, 621, 597, 596), (621, 622, 598, 597), (622, 623, 599, 598), (599, 623, 624, 600), (600, 624, 625, 601), (601, 625, 626, 602), (602, 626, 627, 603), (603, 627, 628, 604), (604, 628, 605, 581), (606, 605, 629, 630), (607, 606, 630, 631), (608, 607, 631, 632), (609, 608, 632, 633), (610, 609, 633, 634), (611, 610, 634, 635), (636, 612, 611, 635), (637, 613, 612, 636), (638, 614, 613, 637), (639, 615, 614, 638), (640, 616, 615, 639), (641, 617, 616, 640), (641, 642, 618, 617), (642, 643, 619, 618), (643, 644, 620, 619), (644, 645, 621, 620), (645, 646, 622, 621), (646, 647, 623, 622), (623, 647, 648, 624), (624, 648, 649, 625), (625, 649, 650, 626), (626, 650, 651, 627), (627, 651, 652, 628), (628, 652, 629, 605), (630, 629, 653, 654), (631, 630, 654, 655), (632, 631, 655, 656), (633, 632, 656, 657), (634, 633, 657, 658), (635, 634, 658, 659), (660, 636, 635, 659), (661, 637, 636, 660), (662, 638, 637, 661), (663, 639, 638, 662), (664, 640, 639, 663), (665, 641, 640, 664), (665, 666, 642, 641), (666, 667, 643, 642), (667, 668, 644, 643), (668, 669, 645, 644), (669, 670, 646, 645), (670, 671, 647, 646), (647, 671, 672, 648), (648, 672, 673, 649), (649, 673, 674, 650), (650, 674, 675, 651), (651, 675, 676, 652), (652, 676, 653, 629), (678, 654, 653, 677), (679, 655, 654, 678), (680, 656, 655, 679), (681, 657, 656, 680), (682, 658, 657, 681), (659, 658, 682, 683), (660, 659, 683, 684), (661, 660, 684, 685), (662, 661, 685, 686), (663, 662, 686, 687), (664, 663, 687, 688), (665, 664, 688, 689), (665, 689, 690, 666), (666, 690, 691, 667), (667, 691, 692, 668), (668, 692, 693, 669), (669, 693, 694, 670), (670, 694, 695, 671), (671, 695, 696, 672), (696, 697, 673, 672), (697, 698, 674, 673), (698, 699, 675, 674), (699, 700, 676, 675), (700, 677, 653, 676), (702, 678, 677, 701), (703, 679, 678, 702), (704, 680, 679, 703), (705, 681, 680, 704), (706, 682, 681, 705), (683, 682, 706, 707), (684, 683, 707, 708), (685, 684, 708, 709), (686, 685, 709, 710), (687, 686, 710, 711), (688, 687, 711, 712), (689, 688, 712, 713), (689, 713, 714, 690), (690, 714, 715, 691), (691, 715, 716, 692), (692, 716, 717, 693), (693, 717, 718, 694), (694, 718, 719, 695), (695, 719, 720, 696), (720, 721, 697, 696), (721, 722, 698, 697), (722, 723, 699, 698), (723, 724, 700, 699), (724, 701, 677, 700), (726, 702, 701, 725), (727, 703, 702, 726), (728, 704, 703, 727), (729, 705, 704, 728), (730, 706, 705, 729), (707, 706, 730, 731), (708, 707, 731, 732), (709, 708, 732, 733), (710, 709, 733, 734), (711, 710, 734, 735), (712, 711, 735, 736), (713, 712, 736, 737), (713, 737, 738, 714), (714, 738, 739, 715), (715, 739, 740, 716), (716, 740, 741, 717), (717, 741, 742, 718), (718, 742, 743, 719), (719, 743, 744, 720), (744, 745, 721, 720), (745, 746, 722, 721), (746, 747, 723, 722), (747, 748, 724, 723), (748, 725, 701, 724), (750, 726, 725, 749), (751, 727, 726, 750), (752, 728, 727, 751), (753, 729, 728, 752), (754, 730, 729, 753), (731, 730, 754, 755), (732, 731, 755, 756), (733, 732, 756, 757), (734, 733, 757, 758), (735, 734, 758, 759), (736, 735, 759, 760), (737, 736, 760, 761), (737, 761, 762, 738), (738, 762, 763, 739), (739, 763, 764, 740), (740, 764, 765, 741), (741, 765, 766, 742), (742, 766, 767, 743), (743, 767, 768, 744), (768, 769, 745, 744), (769, 770, 746, 745), (770, 771, 747, 746), (771, 772, 748, 747), (772, 749, 725, 748), (774, 750, 749, 773), (775, 751, 750, 774), (776, 752, 751, 775), (777, 753, 752, 776), (778, 754, 753, 777), (755, 754, 778, 779), (756, 755, 779, 780), (757, 756, 780, 781), (758, 757, 781, 782), (759, 758, 782, 783), (760, 759, 783, 784), (761, 760, 784, 785), (761, 785, 786, 762), (762, 786, 787, 763), (763, 787, 788, 764), (764, 788, 789, 765), (765, 789, 790, 766), (766, 790, 791, 767), (767, 791, 792, 768), (792, 793, 769, 768), (793, 794, 770, 769), (794, 795, 771, 770), (795, 796, 772, 771), (796, 773, 749, 772), (797, 774, 773), (797, 775, 774), (797, 776, 775), (797, 777, 776), (797, 778, 777), (797, 779, 778), (780, 779, 797), (781, 780, 797), (782, 781, 797), (783, 782, 797), (784, 783, 797), (785, 784, 797), (785, 797, 786), (786, 797, 787), (787, 797, 788), (788, 797, 789), (789, 797, 790), (790, 797, 791), (797, 792, 791), (797, 793, 792), (797, 794, 793), (797, 795, 794), (797, 796, 795), (797, 773, 796)])
me_layer_2.materials.append(mat_default)
me_layer_2.use_remesh_preserve_volume = False
me_layer_2.use_remesh_preserve_attributes = False
me_layer_2.use_mirror_vertex_groups = False
me_layer_2.update()

# ---- objects
ob_box2_uv_empty = bpy.data.objects.new('box2-uv_empty', None)
ob_box2_uv = bpy.data.objects.new('box2-uv', me_box2_uv)
ob_layer_2 = bpy.data.objects.new('Layer 2', me_layer_2)

# ---- transforms, parenting, visibility, modifiers, constraints
ob_box2_uv_empty.location = (0.0, 0.0, 0.0)
ob_box2_uv_empty.lineart.crease_threshold = 0.0
ob_box2_uv.parent = ob_box2_uv_empty
ob_box2_uv.location = (0.0, 0.0, 0.0)
ob_box2_uv.lineart.crease_threshold = 0.0
ob_layer_2.parent = ob_box2_uv_empty
ob_layer_2.location = (0.0, 0.0, 0.0)
ob_layer_2.lineart.crease_threshold = 0.0

# ---- collection membership
col_collection_1.objects.link(ob_box2_uv_empty)
col_collection_1.objects.link(ob_box2_uv)
col_collection_1.objects.link(ob_layer_2)

# ---- scene / render settings (as saved in the file)
scene.frame_start = 1; scene.frame_end = 250; scene.frame_set(1)
scene.render.engine = 'BLENDER_EEVEE_NEXT'
scene.render.resolution_percentage = 50
scene.render.dither_intensity = 0.0
scene.cycles.use_denoising = False
scene.cycles.samples = 128
scene.cycles.sampling_pattern = 'TABULATED_SOBOL'
scene.cycles.use_adaptive_sampling = False
scene.cycles.use_light_tree = False
scene.view_settings.view_transform = 'Standard'
bpy.context.view_layer.update()

# ---- added for rendering (the .blend has no active camera and no usable light): camera, sun
cam_auto = bpy.data.cameras.new('AutoCamera')
cam_auto.lens = 50.0
cam_auto.sensor_width = 36.0
cam_auto.clip_end = 1000.0
ob_auto_camera = bpy.data.objects.new('AutoCamera', cam_auto)
scene.collection.objects.link(ob_auto_camera)
ob_auto_camera.location = (1.61321, -2.03785, 1.35857)
ob_auto_camera.rotation_euler = (1.09748, -7.21219e-08, 0.694738)
scene.camera = ob_auto_camera
light_auto_sun = bpy.data.lights.new('AutoSun', 'SUN')
light_auto_sun.energy = 3.0
light_auto_sun.angle = 0.0523599
ob_auto_sun = bpy.data.objects.new('AutoSun', light_auto_sun)
scene.collection.objects.link(ob_auto_sun)
ob_auto_sun.rotation_euler = (0.872665, 0.174533, 0.523599)
bpy.context.view_layer.update()
